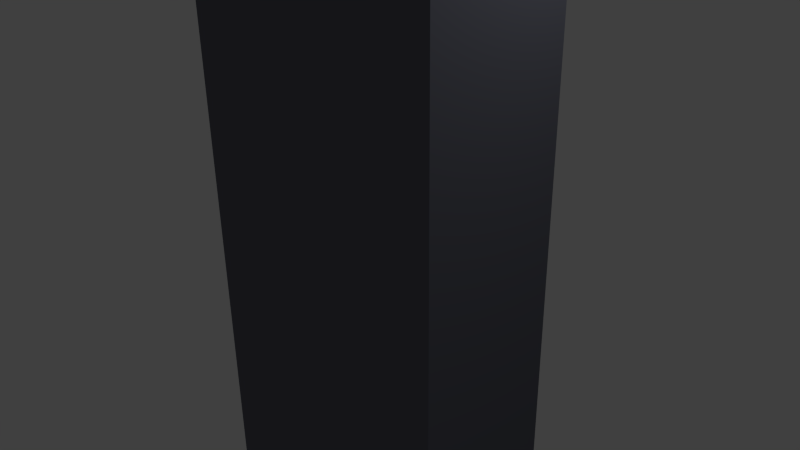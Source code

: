 # Source: BuildingTest1.blend  (saved by Blender 2.68.0; exported with 4.5.12 LTS)
import bpy
from mathutils import Matrix  # noqa: F401  (used for matrix-valued properties, if any)

bpy.ops.wm.read_factory_settings(use_empty=True)
scene = bpy.context.scene
scene.name = 'Scene'

# ---- collections
col_collection_1 = bpy.data.collections.new('Collection 1'); scene.collection.children.link(col_collection_1)

# ---- materials (node trees are filled in below, after node groups)
mat_building = bpy.data.materials.new('Building')
mat_building.alpha_threshold = 0.0
mat_building.use_transparent_shadow = False
mat_building.diffuse_color = (0.1441, 0.1492, 0.1845, 1.0)
mat_building.roughness = 0.5
mat_building.line_color = (0.0, 0.0, 0.0, 1.0)

# ---- material node trees

# ---- world
world_world = bpy.data.worlds.new('World'); scene.world = world_world
world_world.color = (0.05088, 0.05088, 0.05088)
world_world.use_sun_shadow = False
world_world.sun_shadow_jitter_overblur = 0.0
world_world.cycles.sampling_method = 'MANUAL'
world_world.cycles.sample_map_resolution = 256

# ---- cameras
cam_camera = bpy.data.cameras.new('Camera')
cam_camera.clip_end = 100.0
cam_camera.lens = 35.0
cam_camera.sensor_width = 32.0
cam_camera.sensor_height = 18.0
cam_camera.ortho_scale = 7.314
cam_camera.dof.focus_distance = 0.0
cam_camera.dof.aperture_fstop = 128.0

# ---- lights
light_lamp = bpy.data.lights.new('Lamp', 'POINT')
light_lamp.transmission_factor = 0.0
light_lamp.cutoff_distance = 30.0
light_lamp.energy = 100.0
light_lamp.shadow_buffer_clip_start = 1.001
light_lamp.shadow_soft_size = 0.1
light_lamp.shadow_maximum_resolution = 0.006
light_lamp.use_absolute_resolution = True
light_lamp.cycles.use_multiple_importance_sampling = False

# ---- meshes
me_cube = bpy.data.meshes.new('Cube')
me_cube.from_pydata([(2.0, 1.0, -10.0), (2.0, -1.0, -10.0), (-2.0, -1.0, -10.0), (-2.0, 1.0, -10.0), (2.0, 1.0, 10.0), (2.0, -1.0, 10.0), (-2.0, -1.0, 10.0), (-2.0, 1.0, 10.0), (2.0, -0.9, 10.0), (-2.0, -0.9, 10.0), (2.0, 0.9, 10.0), (-2.0, 0.9, 10.0), (1.9, -0.9, 10.0), (1.9, 0.9, 10.0), (-1.9, -0.9, 10.0), (-1.9, 0.9, 10.0), (2.0, 1.0, 10.9), (2.0, -1.0, 10.9), (-2.0, -1.0, 10.9), (-2.0, 1.0, 10.9), (2.0, -0.9, 10.9), (-2.0, -0.9, 10.9), (2.0, 0.9, 10.9), (-2.0, 0.9, 10.9), (1.9, -0.9, 10.9), (1.9, 0.9, 10.9), (-1.9, -0.9, 10.9), (-1.9, 0.9, 10.9)], [], [(0, 1, 2, 3), (4, 7, 6, 5), (0, 4, 5, 1), (1, 5, 6, 2), (2, 6, 7, 3), (4, 0, 3, 7), (11, 10, 22, 23), (13, 10, 22, 25), (9, 6, 18, 21), (8, 12, 24, 20), (18, 17, 20, 21), (16, 19, 23, 22), (22, 25, 24, 20), (23, 21, 26, 27), (4, 7, 19, 16), (11, 9, 21, 23), (7, 11, 23, 19), (6, 5, 17, 18), (14, 15, 27, 26), (10, 4, 16, 22), (9, 14, 26, 21), (10, 22, 20, 8), (8, 9, 21, 20), (15, 11, 23, 27), (12, 24, 25, 13), (5, 8, 20, 17)])
me_cube.materials.append(mat_building)
me_cube.use_remesh_preserve_volume = False
me_cube.use_remesh_preserve_attributes = False
me_cube.use_mirror_vertex_groups = False
me_cube.update()

# ---- objects
ob_cube = bpy.data.objects.new('Cube', me_cube)
ob_lamp = bpy.data.objects.new('Lamp', light_lamp)
ob_camera = bpy.data.objects.new('Camera', cam_camera)

# ---- transforms, parenting, visibility, modifiers, constraints
ob_cube.location = (0.0, 0.0, 0.0)
ob_cube.lock_rotations_4d = False
ob_cube.empty_display_type = 'ARROWS'
ob_cube.lineart.crease_threshold = 0.0
ob_lamp.location = (4.076, 1.005, 5.904)
ob_lamp.rotation_euler = (0.6503, 0.05522, 1.866)
ob_lamp.lock_rotations_4d = False
ob_lamp.empty_display_type = 'ARROWS'
ob_lamp.color = (0.0, 0.0, 0.0, 0.0)
ob_lamp.lineart.crease_threshold = 0.0
ob_camera.location = (7.481, -6.508, 5.344)
ob_camera.rotation_euler = (1.109, 0.01082, 0.8149)
ob_camera.lock_rotations_4d = False
ob_camera.empty_display_type = 'ARROWS'
ob_camera.color = (0.0, 0.0, 0.0, 0.0)
ob_camera.display_type = 'WIRE'
ob_camera.lineart.crease_threshold = 0.0

# ---- collection membership
col_collection_1.objects.link(ob_cube)
col_collection_1.objects.link(ob_lamp)
col_collection_1.objects.link(ob_camera)

# ---- scene / render settings (as saved in the file)
scene.camera = ob_camera
scene.frame_start = 1; scene.frame_end = 250; scene.frame_set(1)
scene.render.engine = 'BLENDER_EEVEE_NEXT'
scene.render.image_settings.color_mode = 'RGB'
scene.render.image_settings.compression = 90
scene.render.resolution_percentage = 50
scene.render.dither_intensity = 0.0
scene.cycles.use_denoising = False
scene.cycles.samples = 10
scene.cycles.sampling_pattern = 'TABULATED_SOBOL'
scene.cycles.light_sampling_threshold = 0.0
scene.cycles.use_adaptive_sampling = False
scene.cycles.use_light_tree = False
scene.cycles.blur_glossy = 0.0
scene.cycles.volume_bounces = 1
scene.cycles.pixel_filter_type = 'GAUSSIAN'
scene.cycles.sample_clamp_indirect = 0.0
scene.view_settings.view_transform = 'Standard'
bpy.context.view_layer.update()
